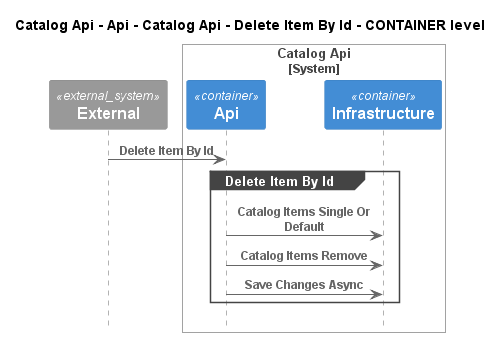

The diagram above was rendered by PlantUML. Its source (embedded in the PNG):
@startuml
!pragma layout smetana
!include ..\..\..\..\..\..\..\..\.c4s\C4_Sequence.puml

title Catalog Api - Api - Catalog Api - Delete Item By Id - CONTAINER level

System_Ext(C4InterFlow.SoftwareSystems.ExternalSystem, "External", "")

System_Boundary(dotnet.eShop.Architecture.SoftwareSystems.CatalogApi, "Catalog Api")
    Container(dotnet.eShop.Architecture.SoftwareSystems.CatalogApi.Containers.Api, "Api", "", "")
    Container(dotnet.eShop.Architecture.SoftwareSystems.CatalogApi.Containers.Infrastructure, "Infrastructure", "", "")
Boundary_End()

Rel(C4InterFlow.SoftwareSystems.ExternalSystem, dotnet.eShop.Architecture.SoftwareSystems.CatalogApi.Containers.Api, "Delete Item By Id")
group Delete Item By Id
Rel(dotnet.eShop.Architecture.SoftwareSystems.CatalogApi.Containers.Api, dotnet.eShop.Architecture.SoftwareSystems.CatalogApi.Containers.Infrastructure, "Catalog Items Single Or Default")
Rel(dotnet.eShop.Architecture.SoftwareSystems.CatalogApi.Containers.Api, dotnet.eShop.Architecture.SoftwareSystems.CatalogApi.Containers.Infrastructure, "Catalog Items Remove")
Rel(dotnet.eShop.Architecture.SoftwareSystems.CatalogApi.Containers.Api, dotnet.eShop.Architecture.SoftwareSystems.CatalogApi.Containers.Infrastructure, "Save Changes Async")
end


@enduml